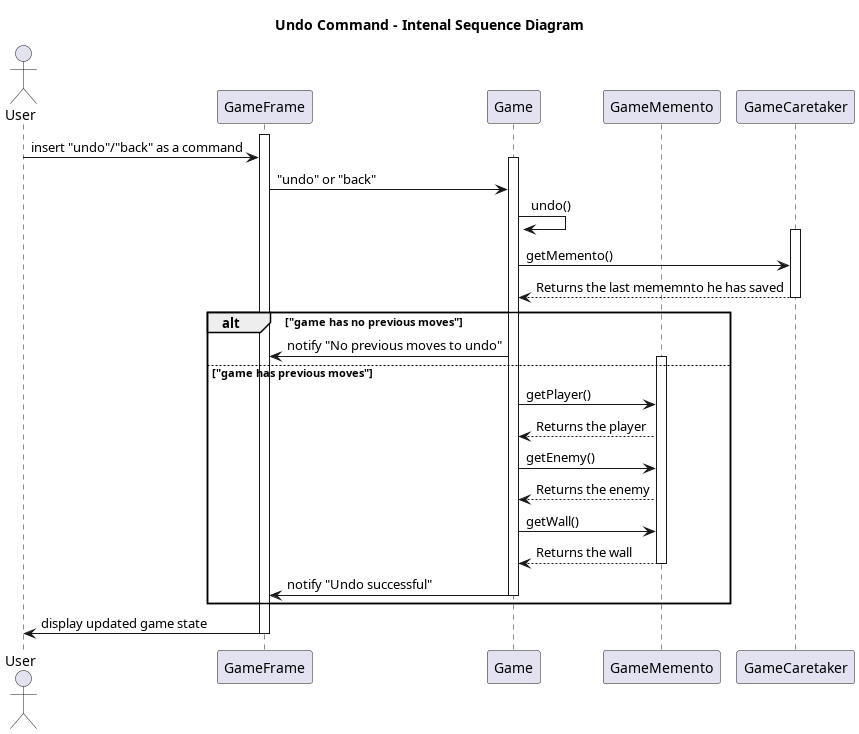

The diagram above was rendered by PlantUML. Its source (embedded in the PNG):
@startuml Undo

title Undo Command - Intenal Sequence Diagram

actor User
participant GameFrame
participant Game
participant GameMemento
participant GameCaretaker

activate GameFrame
User -> GameFrame : insert "undo"/"back" as a command

activate Game
GameFrame -> Game : "undo" or "back"

Game -> Game : undo()
activate GameCaretaker
Game -> GameCaretaker : getMemento()
GameCaretaker --> Game : Returns the last mememnto he has saved 
deactivate GameCaretaker

alt "game has no previous moves" 
    Game -> GameFrame : notify "No previous moves to undo"
else "game has previous moves"
    activate GameMemento
    Game -> GameMemento : getPlayer()
    GameMemento --> Game : Returns the player
    Game -> GameMemento : getEnemy()
    GameMemento --> Game : Returns the enemy
    Game -> GameMemento : getWall()
    GameMemento --> Game : Returns the wall
    deactivate GameMemento

    Game -> GameFrame : notify "Undo successful"
deactivate Game
end

GameFrame -> User : display updated game state

deactivate GameFrame

@enduml